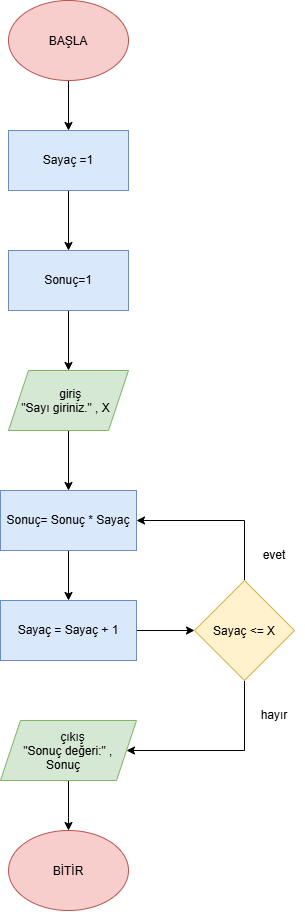

The diagram above was exported from draw.io. Its source (the exported page's mxGraphModel, read from the mxfile embedded in the PNG):
<mxGraphModel dx="1190" dy="689" grid="1" gridSize="10" guides="1" tooltips="1" connect="1" arrows="1" fold="1" page="1" pageScale="1" pageWidth="827" pageHeight="1169" math="0" shadow="0">
  <root>
    <mxCell id="0" />
    <mxCell id="1" parent="0" />
    <mxCell id="h89z2KT9IAbDuTEIRAWi-2" edge="1" parent="1" source="h89z2KT9IAbDuTEIRAWi-1" style="edgeStyle=orthogonalEdgeStyle;rounded=0;orthogonalLoop=1;jettySize=auto;html=1;defaultLabelBackgroundColor=page;">
      <mxGeometry relative="1" as="geometry">
        <mxPoint x="414" y="160" as="targetPoint" />
      </mxGeometry>
    </mxCell>
    <mxCell id="h89z2KT9IAbDuTEIRAWi-1" parent="1" style="ellipse;whiteSpace=wrap;html=1;shapeInside=1;fillColor=#f8cecc;strokeColor=#b85450;" value="BAŞLA" vertex="1">
      <mxGeometry height="80" width="120" x="354" y="30" as="geometry" />
    </mxCell>
    <mxCell id="h89z2KT9IAbDuTEIRAWi-4" edge="1" parent="1" source="h89z2KT9IAbDuTEIRAWi-3" style="edgeStyle=orthogonalEdgeStyle;rounded=0;orthogonalLoop=1;jettySize=auto;html=1;defaultLabelBackgroundColor=page;">
      <mxGeometry relative="1" as="geometry">
        <mxPoint x="414" y="280" as="targetPoint" />
      </mxGeometry>
    </mxCell>
    <mxCell id="h89z2KT9IAbDuTEIRAWi-3" parent="1" style="rounded=0;whiteSpace=wrap;html=1;fillColor=#dae8fc;strokeColor=#6c8ebf;" value="Sayaç =1" vertex="1">
      <mxGeometry height="60" width="120" x="354" y="160" as="geometry" />
    </mxCell>
    <mxCell id="h89z2KT9IAbDuTEIRAWi-7" edge="1" parent="1" source="h89z2KT9IAbDuTEIRAWi-5" style="edgeStyle=orthogonalEdgeStyle;rounded=0;orthogonalLoop=1;jettySize=auto;html=1;entryX=0.5;entryY=0;entryDx=0;entryDy=0;defaultLabelBackgroundColor=page;" target="h89z2KT9IAbDuTEIRAWi-6">
      <mxGeometry relative="1" as="geometry" />
    </mxCell>
    <mxCell id="h89z2KT9IAbDuTEIRAWi-5" parent="1" style="rounded=0;whiteSpace=wrap;html=1;fillColor=#dae8fc;strokeColor=#6c8ebf;" value="Sonuç=1" vertex="1">
      <mxGeometry height="60" width="120" x="354" y="280" as="geometry" />
    </mxCell>
    <mxCell id="h89z2KT9IAbDuTEIRAWi-8" edge="1" parent="1" source="h89z2KT9IAbDuTEIRAWi-6" style="edgeStyle=orthogonalEdgeStyle;rounded=0;orthogonalLoop=1;jettySize=auto;html=1;defaultLabelBackgroundColor=page;">
      <mxGeometry relative="1" as="geometry">
        <mxPoint x="414" y="520" as="targetPoint" />
      </mxGeometry>
    </mxCell>
    <mxCell id="h89z2KT9IAbDuTEIRAWi-6" parent="1" style="shape=parallelogram;perimeter=parallelogramPerimeter;whiteSpace=wrap;html=1;shapeInside=1;fixedSize=1;fillColor=#d5e8d4;strokeColor=#82b366;" value="giriş&lt;br&gt;&quot;Sayı giriniz.&quot; , X" vertex="1">
      <mxGeometry height="60" width="120" x="354" y="400" as="geometry" />
    </mxCell>
    <mxCell id="h89z2KT9IAbDuTEIRAWi-10" edge="1" parent="1" source="h89z2KT9IAbDuTEIRAWi-9" style="edgeStyle=orthogonalEdgeStyle;rounded=0;orthogonalLoop=1;jettySize=auto;html=1;defaultLabelBackgroundColor=page;">
      <mxGeometry relative="1" as="geometry">
        <mxPoint x="414" y="630" as="targetPoint" />
      </mxGeometry>
    </mxCell>
    <mxCell id="h89z2KT9IAbDuTEIRAWi-9" parent="1" style="rounded=0;whiteSpace=wrap;html=1;fillColor=#dae8fc;strokeColor=#6c8ebf;" value="Sonuç= Sonuç * Sayaç" vertex="1">
      <mxGeometry height="60" width="136" x="346" y="520" as="geometry" />
    </mxCell>
    <mxCell id="h89z2KT9IAbDuTEIRAWi-12" edge="1" parent="1" source="h89z2KT9IAbDuTEIRAWi-11" style="edgeStyle=orthogonalEdgeStyle;rounded=0;orthogonalLoop=1;jettySize=auto;html=1;defaultLabelBackgroundColor=page;">
      <mxGeometry relative="1" as="geometry">
        <mxPoint x="540" y="660" as="targetPoint" />
      </mxGeometry>
    </mxCell>
    <mxCell id="h89z2KT9IAbDuTEIRAWi-11" parent="1" style="rounded=0;whiteSpace=wrap;html=1;fillColor=#dae8fc;strokeColor=#6c8ebf;" value="Sayaç = Sayaç + 1" vertex="1">
      <mxGeometry height="60" width="136" x="346" y="630" as="geometry" />
    </mxCell>
    <mxCell id="h89z2KT9IAbDuTEIRAWi-14" edge="1" parent="1" source="h89z2KT9IAbDuTEIRAWi-13" style="edgeStyle=orthogonalEdgeStyle;rounded=0;orthogonalLoop=1;jettySize=auto;html=1;entryX=1;entryY=0.5;entryDx=0;entryDy=0;defaultLabelBackgroundColor=page;" target="h89z2KT9IAbDuTEIRAWi-9">
      <mxGeometry relative="1" as="geometry">
        <Array as="points">
          <mxPoint x="590" y="550" />
        </Array>
      </mxGeometry>
    </mxCell>
    <mxCell id="h89z2KT9IAbDuTEIRAWi-17" edge="1" parent="1" source="h89z2KT9IAbDuTEIRAWi-13" style="edgeStyle=orthogonalEdgeStyle;rounded=0;orthogonalLoop=1;jettySize=auto;html=1;defaultLabelBackgroundColor=page;" target="h89z2KT9IAbDuTEIRAWi-18">
      <mxGeometry relative="1" as="geometry">
        <Array as="points">
          <mxPoint x="590" y="780" />
        </Array>
        <mxPoint x="590" y="790" as="targetPoint" />
      </mxGeometry>
    </mxCell>
    <mxCell id="h89z2KT9IAbDuTEIRAWi-13" parent="1" style="rhombus;whiteSpace=wrap;html=1;shapeInside=1;fillColor=#fff2cc;strokeColor=#d6b656;" value="Sayaç &amp;lt;= X" vertex="1">
      <mxGeometry height="100" width="100" x="540" y="610" as="geometry" />
    </mxCell>
    <mxCell id="h89z2KT9IAbDuTEIRAWi-15" parent="1" style="text;html=1;whiteSpace=wrap;strokeColor=none;fillColor=none;align=center;verticalAlign=middle;rounded=0;" value="evet" vertex="1">
      <mxGeometry height="30" width="60" x="590" y="570" as="geometry" />
    </mxCell>
    <mxCell id="h89z2KT9IAbDuTEIRAWi-22" edge="1" parent="1" source="h89z2KT9IAbDuTEIRAWi-18" style="edgeStyle=orthogonalEdgeStyle;rounded=0;orthogonalLoop=1;jettySize=auto;html=1;entryX=0.5;entryY=0;entryDx=0;entryDy=0;defaultLabelBackgroundColor=page;" target="h89z2KT9IAbDuTEIRAWi-21">
      <mxGeometry relative="1" as="geometry" />
    </mxCell>
    <mxCell id="h89z2KT9IAbDuTEIRAWi-18" parent="1" style="shape=parallelogram;perimeter=parallelogramPerimeter;whiteSpace=wrap;html=1;shapeInside=1;fixedSize=1;fillColor=#d5e8d4;strokeColor=#82b366;" value="çıkış&lt;br&gt;&quot;Sonuç değeri:&quot; , Sonuç" vertex="1">
      <mxGeometry height="60" width="136" x="346" y="750" as="geometry" />
    </mxCell>
    <mxCell id="h89z2KT9IAbDuTEIRAWi-19" parent="1" style="text;html=1;whiteSpace=wrap;strokeColor=none;fillColor=none;align=center;verticalAlign=middle;rounded=0;" value="hayır" vertex="1">
      <mxGeometry height="30" width="60" x="590" y="730" as="geometry" />
    </mxCell>
    <mxCell id="h89z2KT9IAbDuTEIRAWi-21" parent="1" style="ellipse;whiteSpace=wrap;html=1;shapeInside=1;fillColor=#f8cecc;strokeColor=#b85450;" value="BİTİR" vertex="1">
      <mxGeometry height="80" width="120" x="354" y="860" as="geometry" />
    </mxCell>
  </root>
</mxGraphModel>